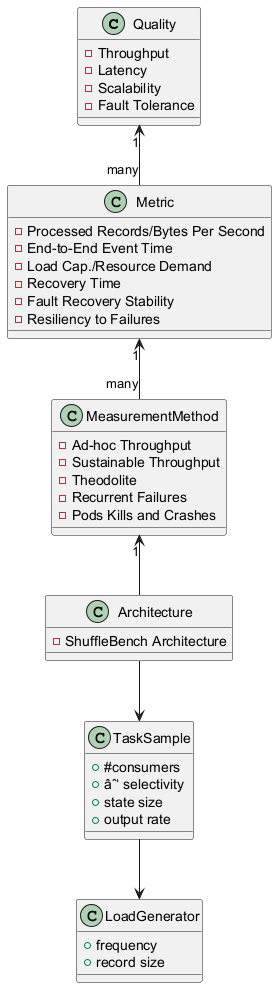

The diagram above was rendered by PlantUML. Its source (embedded in the PNG):
@startuml
class Quality {
  - Throughput
  - Latency
  - Scalability
  - Fault Tolerance
}

class Metric {
  - Processed Records/Bytes Per Second
  - End-to-End Event Time
  - Load Cap./Resource Demand
  - Recovery Time
  - Fault Recovery Stability
  - Resiliency to Failures
}

class MeasurementMethod {
  - Ad-hoc Throughput
  - Sustainable Throughput
  - Theodolite
  - Recurrent Failures
  - Pods Kills and Crashes
}

class TaskSample {
  + #consumers
  + âˆ‘ selectivity
  + state size
  + output rate
}

class LoadGenerator {
  + frequency
  + record size
}

class Architecture {
  - ShuffleBench Architecture
}

Quality "1" <-- "many" Metric
Metric "1" <-- "many" MeasurementMethod
MeasurementMethod "1" <-- Architecture
Architecture --> TaskSample
TaskSample --> LoadGenerator
@enduml